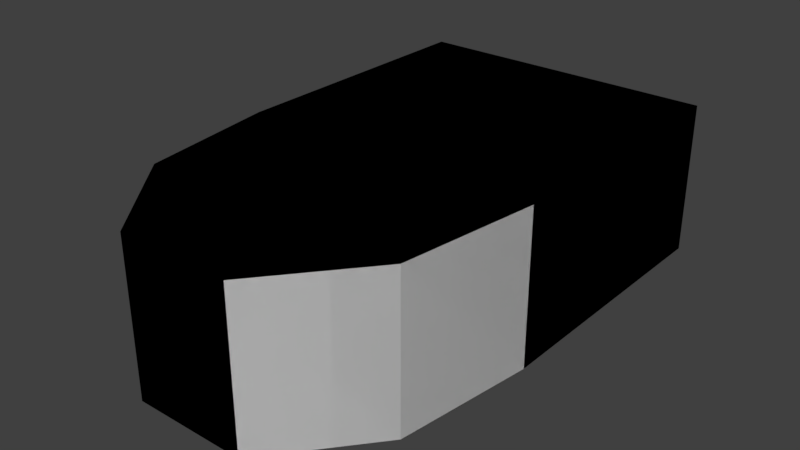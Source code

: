 # Source: Vehicle.blend  (saved by Blender 2.78.0; exported with 4.5.12 LTS)
import bpy
from mathutils import Matrix  # noqa: F401  (used for matrix-valued properties, if any)

bpy.ops.wm.read_factory_settings(use_empty=True)
scene = bpy.context.scene
scene.name = 'Scene'

# ---- collections
col_collection_1 = bpy.data.collections.new('Collection 1'); scene.collection.children.link(col_collection_1)

# ---- materials (node trees are filled in below, after node groups)
mat_material = bpy.data.materials.new('Material')
mat_material.alpha_threshold = 0.0
mat_material.use_transparent_shadow = False
mat_material.roughness = 0.5
mat_material.line_color = (0.0, 0.0, 0.0, 1.0)

# ---- material node trees

# ---- world
world_world = bpy.data.worlds.new('World'); scene.world = world_world
world_world.color = (0.05088, 0.05088, 0.05088)
world_world.use_sun_shadow = False
world_world.sun_shadow_jitter_overblur = 0.0
world_world.cycles.sampling_method = 'MANUAL'

# ---- meshes
me_cube_001 = bpy.data.meshes.new('Cube.001')
me_cube_001.from_pydata([(-0.5517, -2.5, 0.0), (-1.5, 2.5, 0.0), (1.5, 2.5, 0.0), (0.5517, -2.5, 0.0), (-0.5517, -2.5, 1.5), (-1.5, 2.5, 1.5), (1.5, 2.5, 1.5), (0.5517, -2.5, 1.5), (-1.5, -0.2142, 0.0), (1.5, -0.2142, 0.0), (-1.5, -0.2142, 1.5), (1.5, -0.2142, 1.5), (1.315, -1.57, 0.0), (1.315, -1.57, 1.5), (-1.315, -1.57, 0.0), (-1.315, -1.57, 1.5)], [], [(8, 1, 2, 9), (10, 11, 6, 5), (8, 10, 5, 1), (1, 5, 6, 2), (12, 13, 7, 3), (4, 0, 3, 7), (2, 6, 11, 9), (14, 15, 10, 8), (15, 13, 11, 10), (14, 8, 9, 12), (0, 14, 12, 3), (4, 7, 13, 15), (0, 4, 15, 14), (9, 11, 13, 12)])
me_cube_001.materials.append(mat_material)
me_cube_001.use_remesh_preserve_volume = False
me_cube_001.use_remesh_preserve_attributes = False
me_cube_001.use_mirror_vertex_groups = False
me_cube_001.update()
me_cube = bpy.data.meshes.new('Cube')
me_cube.from_pydata([(-0.5517, -2.5, 0.0), (-1.5, 2.5, 0.0), (1.5, 2.5, 0.0), (0.5517, -2.5, 0.0), (-0.5517, -2.5, 1.5), (-1.5, 2.5, 1.5), (1.5, 2.5, 1.5), (0.5517, -2.5, 1.5), (-1.5, -0.2142, 0.0), (1.5, -0.2142, 0.0), (-1.5, -0.2142, 1.5), (1.5, -0.2142, 1.5), (1.315, -1.57, 0.0), (1.315, -1.57, 1.5), (-1.315, -1.57, 0.0), (-1.315, -1.57, 1.5)], [], [(8, 1, 2, 9), (10, 11, 6, 5), (8, 10, 5, 1), (1, 5, 6, 2), (12, 13, 7, 3), (4, 0, 3, 7), (2, 6, 11, 9), (14, 15, 10, 8), (15, 13, 11, 10), (14, 8, 9, 12), (0, 14, 12, 3), (4, 7, 13, 15), (0, 4, 15, 14), (9, 11, 13, 12)])
me_cube.materials.append(mat_material)
me_cube.use_remesh_preserve_volume = False
me_cube.use_remesh_preserve_attributes = False
me_cube.use_mirror_vertex_groups = False
me_cube.update()

# ---- objects
ob_dodge = bpy.data.objects.new('Dodge', me_cube_001)
ob_vehiclecollision = bpy.data.objects.new('VehicleCollision', me_cube)

# ---- transforms, parenting, visibility, modifiers, constraints
ob_dodge.location = (0.0, 0.0, 0.0)
ob_dodge.lock_rotations_4d = False
ob_dodge.empty_display_type = 'ARROWS'
ob_dodge.hide_viewport = True
ob_dodge.lineart.crease_threshold = 0.0
ob_vehiclecollision.location = (0.0, 0.0, 0.0)
ob_vehiclecollision.lock_rotations_4d = False
ob_vehiclecollision.empty_display_type = 'ARROWS'
ob_vehiclecollision.lineart.crease_threshold = 0.0

# ---- collection membership
col_collection_1.objects.link(ob_dodge)
col_collection_1.objects.link(ob_vehiclecollision)

# ---- scene / render settings (as saved in the file)
scene.frame_start = 1; scene.frame_end = 250; scene.frame_set(1)
scene.render.engine = 'BLENDER_EEVEE_NEXT'
scene.render.resolution_percentage = 50
scene.render.dither_intensity = 0.0
scene.cycles.use_denoising = False
scene.cycles.samples = 128
scene.cycles.sampling_pattern = 'TABULATED_SOBOL'
scene.cycles.light_sampling_threshold = 0.0
scene.cycles.use_adaptive_sampling = False
scene.cycles.use_light_tree = False
scene.cycles.blur_glossy = 0.0
scene.cycles.sample_clamp_indirect = 0.0
scene.view_settings.view_transform = 'Standard'
bpy.context.view_layer.update()

# ---- added for rendering (the .blend has no active camera and no usable light): camera, sun
cam_auto = bpy.data.cameras.new('AutoCamera')
cam_auto.lens = 50.0
cam_auto.sensor_width = 36.0
cam_auto.clip_end = 1000.0
ob_auto_camera = bpy.data.objects.new('AutoCamera', cam_auto)
scene.collection.objects.link(ob_auto_camera)
ob_auto_camera.location = (5.57059, -6.68471, 5.20647)
ob_auto_camera.rotation_euler = (1.09748, -7.21219e-08, 0.694738)
scene.camera = ob_auto_camera
light_auto_sun = bpy.data.lights.new('AutoSun', 'SUN')
light_auto_sun.energy = 3.0
light_auto_sun.angle = 0.0523599
ob_auto_sun = bpy.data.objects.new('AutoSun', light_auto_sun)
scene.collection.objects.link(ob_auto_sun)
ob_auto_sun.rotation_euler = (0.872665, 0.174533, 0.523599)
bpy.context.view_layer.update()
